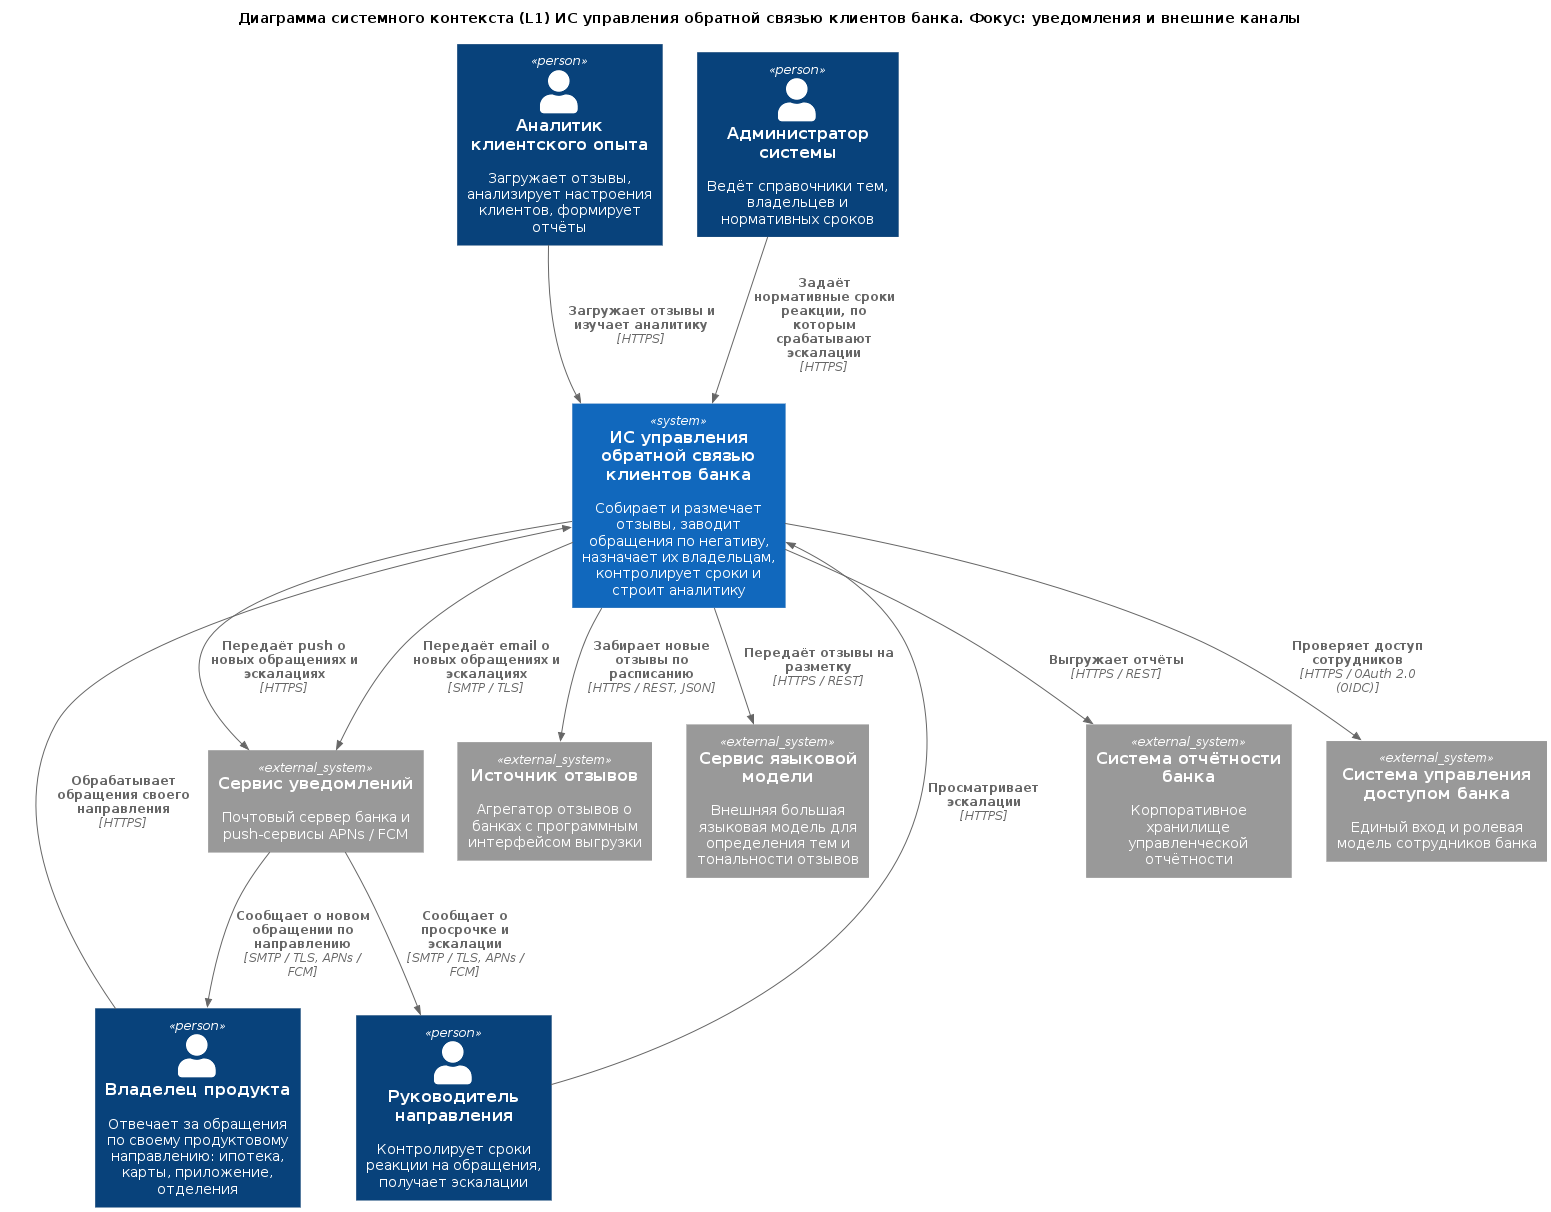

The diagram above was rendered by PlantUML. Its source (embedded in the PNG):
@startuml "dq_context_l1.puml"
!include https://raw.githubusercontent.com/plantuml-stdlib/C4-PlantUML/master/C4_Context.puml
!include ../../main.puml
 
' Индивидуальная версия: DQ, уведомления и внешние каналы. Глоссарий ID и правила: см. context_l1.puml тимлида
 
title Диаграмма системного контекста (L1) ИС управления обратной связью клиентов банка. Фокус: уведомления и внешние каналы
 
Person($ID_CX_ANALYST, "Аналитик клиентского опыта", "Загружает отзывы, анализирует настроения клиентов, формирует отчёты")
Person($ID_PRODUCT_OWNER, "Владелец продукта", "Отвечает за обращения по своему продуктовому направлению: ипотека, карты, приложение, отделения")
Person($ID_HEAD_OF_DIRECTION, "Руководитель направления", "Контролирует сроки реакции на обращения, получает эскалации")
Person($ID_ADMIN, "Администратор системы", "Ведёт справочники тем, владельцев и нормативных сроков")
 
System($ID_FEEDBACK_SYSTEM, "ИС управления обратной связью клиентов банка", "Собирает и размечает отзывы, заводит обращения по негативу, назначает их владельцам, контролирует сроки и строит аналитику")
 
System_Ext($ID_REVIEW_SOURCE, "Источник отзывов", "Агрегатор отзывов о банках с программным интерфейсом выгрузки")
System_Ext($ID_LLM_SERVICE, "Сервис языковой модели", "Внешняя большая языковая модель для определения тем и тональности отзывов")
System_Ext($ID_NOTIFY_SERVICE, "Сервис уведомлений", "Почтовый сервер банка и push-сервисы APNs / FCM")
System_Ext($ID_REPORTING_SYSTEM, "Система отчётности банка", "Корпоративное хранилище управленческой отчётности")
System_Ext($ID_BANK_IAM, "Система управления доступом банка", "Единый вход и ролевая модель сотрудников банка")
 
' --- фокус ---
Rel($ID_FEEDBACK_SYSTEM, $ID_NOTIFY_SERVICE, "Передаёт email о новых обращениях и эскалациях", "SMTP / TLS")
Rel($ID_FEEDBACK_SYSTEM, $ID_NOTIFY_SERVICE, "Передаёт push о новых обращениях и эскалациях", "HTTPS")
Rel($ID_NOTIFY_SERVICE, $ID_PRODUCT_OWNER, "Сообщает о новом обращении по направлению", "SMTP / TLS, APNs / FCM")
Rel($ID_NOTIFY_SERVICE, $ID_HEAD_OF_DIRECTION, "Сообщает о просрочке и эскалации", "SMTP / TLS, APNs / FCM")
Rel($ID_FEEDBACK_SYSTEM, $ID_REVIEW_SOURCE, "Забирает новые отзывы по расписанию", "HTTPS / REST, JSON")
Rel($ID_ADMIN, $ID_FEEDBACK_SYSTEM, "Задаёт нормативные сроки реакции, по которым срабатывают эскалации", "HTTPS")
 
' --- вне фокуса ---
Rel($ID_CX_ANALYST, $ID_FEEDBACK_SYSTEM, "Загружает отзывы и изучает аналитику", "HTTPS")
Rel($ID_PRODUCT_OWNER, $ID_FEEDBACK_SYSTEM, "Обрабатывает обращения своего направления", "HTTPS")
Rel($ID_HEAD_OF_DIRECTION, $ID_FEEDBACK_SYSTEM, "Просматривает эскалации", "HTTPS")
Rel($ID_FEEDBACK_SYSTEM, $ID_LLM_SERVICE, "Передаёт отзывы на разметку", "HTTPS / REST")
Rel($ID_FEEDBACK_SYSTEM, $ID_REPORTING_SYSTEM, "Выгружает отчёты", "HTTPS / REST")
Rel($ID_FEEDBACK_SYSTEM, $ID_BANK_IAM, "Проверяет доступ сотрудников", "HTTPS / OAuth 2.0 (OIDC)")
 
@enduml